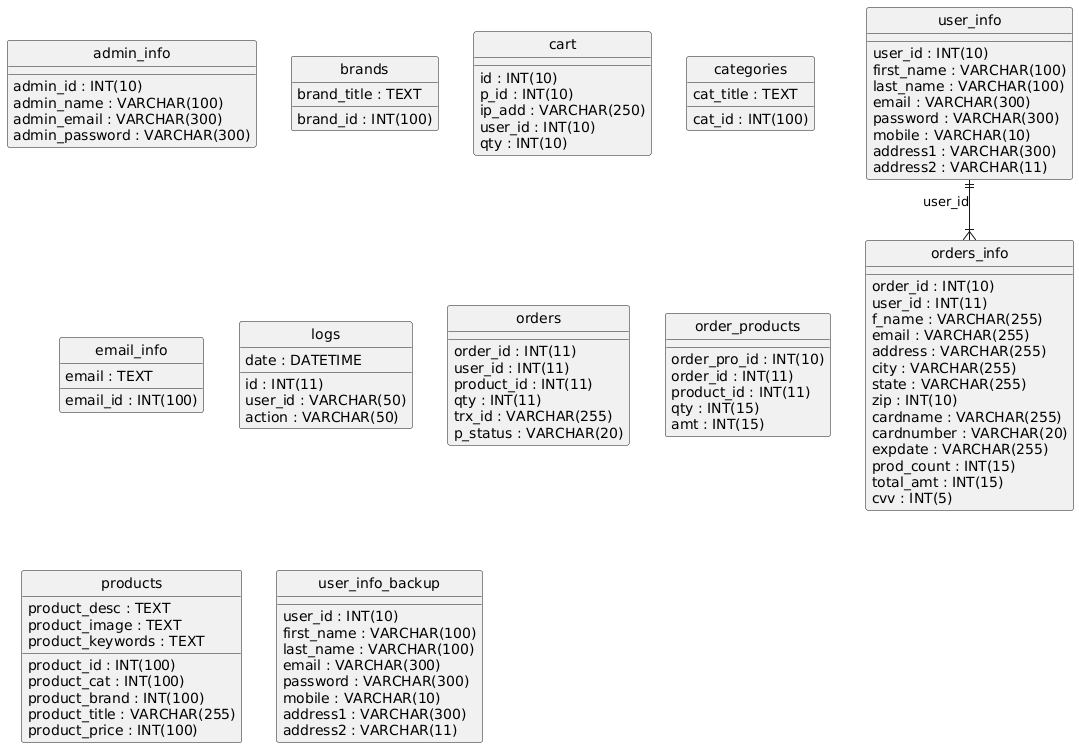

The diagram above was rendered by PlantUML. Its source (embedded in the PNG):
@startuml
hide circle
skinparam linetype ortho

entity "admin_info" as admin_info {
  admin_id : INT(10)
  admin_name : VARCHAR(100)
  admin_email : VARCHAR(300)
  admin_password : VARCHAR(300)
}

entity "brands" as brands {
  brand_id : INT(100)
  brand_title : TEXT
}

entity "cart" as cart {
  id : INT(10)
  p_id : INT(10)
  ip_add : VARCHAR(250)
  user_id : INT(10)
  qty : INT(10)
}

entity "categories" as categories {
  cat_id : INT(100)
  cat_title : TEXT
}

entity "email_info" as email_info {
  email_id : INT(100)
  email : TEXT
}

entity "logs" as logs {
  id : INT(11)
  user_id : VARCHAR(50)
  action : VARCHAR(50)
  date : DATETIME
}

entity "orders" as orders {
  order_id : INT(11)
  user_id : INT(11)
  product_id : INT(11)
  qty : INT(11)
  trx_id : VARCHAR(255)
  p_status : VARCHAR(20)
}

entity "orders_info" as orders_info {
  order_id : INT(10)
  user_id : INT(11)
  f_name : VARCHAR(255)
  email : VARCHAR(255)
  address : VARCHAR(255)
  city : VARCHAR(255)
  state : VARCHAR(255)
  zip : INT(10)
  cardname : VARCHAR(255)
  cardnumber : VARCHAR(20)
  expdate : VARCHAR(255)
  prod_count : INT(15)
  total_amt : INT(15)
  cvv : INT(5)
}

entity "order_products" as order_products {
  order_pro_id : INT(10)
  order_id : INT(11)
  product_id : INT(11)
  qty : INT(15)
  amt : INT(15)
}

entity "products" as products {
  product_id : INT(100)
  product_cat : INT(100)
  product_brand : INT(100)
  product_title : VARCHAR(255)
  product_price : INT(100)
  product_desc : TEXT
  product_image : TEXT
  product_keywords : TEXT
}

entity "user_info" as user_info {
  user_id : INT(10)
  first_name : VARCHAR(100)
  last_name : VARCHAR(100)
  email : VARCHAR(300)
  password : VARCHAR(300)
  mobile : VARCHAR(10)
  address1 : VARCHAR(300)
  address2 : VARCHAR(11)
}

entity "user_info_backup" as user_info_backup {
  user_id : INT(10)
  first_name : VARCHAR(100)
  last_name : VARCHAR(100)
  email : VARCHAR(300)
  password : VARCHAR(300)
  mobile : VARCHAR(10)
  address1 : VARCHAR(300)
  address2 : VARCHAR(11)
}

user_info ||--|{ orders_info : "user_id"
@enduml